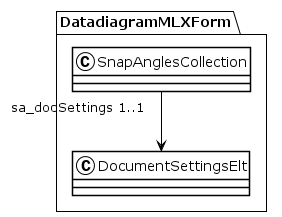

The diagram above was rendered by PlantUML. Its source (embedded in the PNG):
@startuml
!theme plain
package DatadiagramMLXForm {
class SnapAnglesCollection {
}
SnapAnglesCollection "sa_docSettings 1..1" --> DocumentSettingsElt
class DocumentSettingsElt {
}
}
@enduml